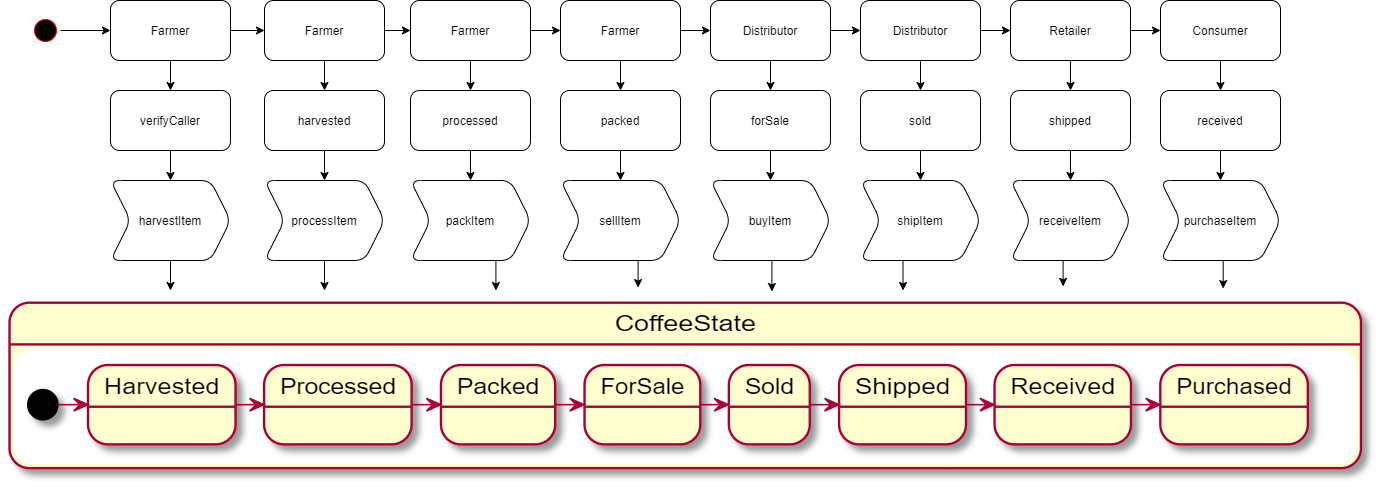

The diagram above was exported from draw.io. Its source (the exported page's mxGraphModel, read from the mxfile embedded in the PNG):
<mxGraphModel dx="1662" dy="702" grid="1" gridSize="10" guides="1" tooltips="1" connect="1" arrows="1" fold="1" page="1" pageScale="1" pageWidth="827" pageHeight="1169" math="0" shadow="0">
  <root>
    <mxCell id="iU3uZ6lpgak3Xk0Qr1Qk-0" />
    <mxCell id="iU3uZ6lpgak3Xk0Qr1Qk-1" parent="iU3uZ6lpgak3Xk0Qr1Qk-0" />
    <UserObject label="" plantUmlData="{&quot;data&quot;:&quot;@startuml\nstate CoffeeState {\n  [*] -&gt; Harvested\n  Harvested -&gt; Processed\n  Processed -&gt; Packed\n  Packed -&gt; ForSale\n  ForSale -&gt; Sold\n  Sold -&gt; Shipped\n  Shipped -&gt; Received\n  Received -&gt; Purchased\n}\n@enduml&quot;,&quot;format&quot;:&quot;svg&quot;}" id="SzgbGbbT8umwB2VAGDli-4">
      <mxCell style="shape=image;noLabel=1;verticalAlign=top;aspect=fixed;imageAspect=0;image=data:image/svg+xml,(base64 omitted: 11000 chars);" parent="iU3uZ6lpgak3Xk0Qr1Qk-1" vertex="1">
        <mxGeometry x="30" y="550" width="1380" height="195.11" as="geometry" />
      </mxCell>
    </UserObject>
    <mxCell id="SzgbGbbT8umwB2VAGDli-30" value="" style="edgeStyle=orthogonalEdgeStyle;rounded=0;orthogonalLoop=1;jettySize=auto;html=1;" parent="iU3uZ6lpgak3Xk0Qr1Qk-1" source="SzgbGbbT8umwB2VAGDli-28" target="SzgbGbbT8umwB2VAGDli-29" edge="1">
      <mxGeometry relative="1" as="geometry" />
    </mxCell>
    <mxCell id="SzgbGbbT8umwB2VAGDli-43" value="" style="edgeStyle=orthogonalEdgeStyle;rounded=0;orthogonalLoop=1;jettySize=auto;html=1;" parent="iU3uZ6lpgak3Xk0Qr1Qk-1" source="SzgbGbbT8umwB2VAGDli-28" target="SzgbGbbT8umwB2VAGDli-35" edge="1">
      <mxGeometry relative="1" as="geometry" />
    </mxCell>
    <mxCell id="SzgbGbbT8umwB2VAGDli-28" value="Farmer" style="rounded=1;whiteSpace=wrap;html=1;" parent="iU3uZ6lpgak3Xk0Qr1Qk-1" vertex="1">
      <mxGeometry x="140" y="260" width="120" height="60" as="geometry" />
    </mxCell>
    <mxCell id="SzgbGbbT8umwB2VAGDli-33" value="" style="edgeStyle=orthogonalEdgeStyle;rounded=0;orthogonalLoop=1;jettySize=auto;html=1;" parent="iU3uZ6lpgak3Xk0Qr1Qk-1" source="SzgbGbbT8umwB2VAGDli-29" target="SzgbGbbT8umwB2VAGDli-32" edge="1">
      <mxGeometry relative="1" as="geometry" />
    </mxCell>
    <mxCell id="SzgbGbbT8umwB2VAGDli-29" value="verifyCaller" style="rounded=1;whiteSpace=wrap;html=1;" parent="iU3uZ6lpgak3Xk0Qr1Qk-1" vertex="1">
      <mxGeometry x="140" y="350" width="120" height="60" as="geometry" />
    </mxCell>
    <mxCell id="SzgbGbbT8umwB2VAGDli-34" style="edgeStyle=orthogonalEdgeStyle;rounded=0;orthogonalLoop=1;jettySize=auto;html=1;exitX=0.5;exitY=1;exitDx=0;exitDy=0;" parent="iU3uZ6lpgak3Xk0Qr1Qk-1" source="SzgbGbbT8umwB2VAGDli-32" target="SzgbGbbT8umwB2VAGDli-4" edge="1">
      <mxGeometry relative="1" as="geometry">
        <Array as="points">
          <mxPoint x="200" y="560" />
          <mxPoint x="200" y="560" />
        </Array>
      </mxGeometry>
    </mxCell>
    <mxCell id="SzgbGbbT8umwB2VAGDli-32" value="harvestItem" style="shape=step;perimeter=stepPerimeter;whiteSpace=wrap;html=1;fixedSize=1;rounded=1;" parent="iU3uZ6lpgak3Xk0Qr1Qk-1" vertex="1">
      <mxGeometry x="140" y="440" width="120" height="80" as="geometry" />
    </mxCell>
    <mxCell id="SzgbGbbT8umwB2VAGDli-37" value="" style="edgeStyle=orthogonalEdgeStyle;rounded=0;orthogonalLoop=1;jettySize=auto;html=1;" parent="iU3uZ6lpgak3Xk0Qr1Qk-1" source="SzgbGbbT8umwB2VAGDli-35" target="SzgbGbbT8umwB2VAGDli-36" edge="1">
      <mxGeometry relative="1" as="geometry" />
    </mxCell>
    <mxCell id="SzgbGbbT8umwB2VAGDli-45" value="" style="edgeStyle=orthogonalEdgeStyle;rounded=0;orthogonalLoop=1;jettySize=auto;html=1;" parent="iU3uZ6lpgak3Xk0Qr1Qk-1" source="SzgbGbbT8umwB2VAGDli-35" target="SzgbGbbT8umwB2VAGDli-44" edge="1">
      <mxGeometry relative="1" as="geometry" />
    </mxCell>
    <mxCell id="SzgbGbbT8umwB2VAGDli-35" value="Farmer" style="rounded=1;whiteSpace=wrap;html=1;" parent="iU3uZ6lpgak3Xk0Qr1Qk-1" vertex="1">
      <mxGeometry x="294" y="260" width="120" height="60" as="geometry" />
    </mxCell>
    <mxCell id="SzgbGbbT8umwB2VAGDli-39" value="" style="edgeStyle=orthogonalEdgeStyle;rounded=0;orthogonalLoop=1;jettySize=auto;html=1;" parent="iU3uZ6lpgak3Xk0Qr1Qk-1" source="SzgbGbbT8umwB2VAGDli-36" target="SzgbGbbT8umwB2VAGDli-38" edge="1">
      <mxGeometry relative="1" as="geometry" />
    </mxCell>
    <mxCell id="SzgbGbbT8umwB2VAGDli-36" value="harvested" style="rounded=1;whiteSpace=wrap;html=1;" parent="iU3uZ6lpgak3Xk0Qr1Qk-1" vertex="1">
      <mxGeometry x="294" y="350" width="120" height="60" as="geometry" />
    </mxCell>
    <mxCell id="SzgbGbbT8umwB2VAGDli-42" style="edgeStyle=orthogonalEdgeStyle;rounded=0;orthogonalLoop=1;jettySize=auto;html=1;" parent="iU3uZ6lpgak3Xk0Qr1Qk-1" source="SzgbGbbT8umwB2VAGDli-38" target="SzgbGbbT8umwB2VAGDli-4" edge="1">
      <mxGeometry relative="1" as="geometry">
        <Array as="points">
          <mxPoint x="354" y="540" />
          <mxPoint x="354" y="540" />
        </Array>
      </mxGeometry>
    </mxCell>
    <mxCell id="SzgbGbbT8umwB2VAGDli-38" value="processItem" style="shape=step;perimeter=stepPerimeter;whiteSpace=wrap;html=1;fixedSize=1;rounded=1;" parent="iU3uZ6lpgak3Xk0Qr1Qk-1" vertex="1">
      <mxGeometry x="294" y="440" width="120" height="80" as="geometry" />
    </mxCell>
    <mxCell id="SzgbGbbT8umwB2VAGDli-47" value="" style="edgeStyle=orthogonalEdgeStyle;rounded=0;orthogonalLoop=1;jettySize=auto;html=1;" parent="iU3uZ6lpgak3Xk0Qr1Qk-1" source="SzgbGbbT8umwB2VAGDli-44" target="SzgbGbbT8umwB2VAGDli-46" edge="1">
      <mxGeometry relative="1" as="geometry" />
    </mxCell>
    <mxCell id="SzgbGbbT8umwB2VAGDli-51" value="" style="edgeStyle=orthogonalEdgeStyle;rounded=0;orthogonalLoop=1;jettySize=auto;html=1;" parent="iU3uZ6lpgak3Xk0Qr1Qk-1" source="SzgbGbbT8umwB2VAGDli-44" target="SzgbGbbT8umwB2VAGDli-50" edge="1">
      <mxGeometry relative="1" as="geometry" />
    </mxCell>
    <mxCell id="SzgbGbbT8umwB2VAGDli-44" value="Farmer" style="rounded=1;whiteSpace=wrap;html=1;" parent="iU3uZ6lpgak3Xk0Qr1Qk-1" vertex="1">
      <mxGeometry x="440" y="260" width="120" height="60" as="geometry" />
    </mxCell>
    <mxCell id="SzgbGbbT8umwB2VAGDli-49" value="" style="edgeStyle=orthogonalEdgeStyle;rounded=0;orthogonalLoop=1;jettySize=auto;html=1;" parent="iU3uZ6lpgak3Xk0Qr1Qk-1" source="SzgbGbbT8umwB2VAGDli-46" target="SzgbGbbT8umwB2VAGDli-48" edge="1">
      <mxGeometry relative="1" as="geometry" />
    </mxCell>
    <mxCell id="SzgbGbbT8umwB2VAGDli-46" value="processed" style="rounded=1;whiteSpace=wrap;html=1;" parent="iU3uZ6lpgak3Xk0Qr1Qk-1" vertex="1">
      <mxGeometry x="440" y="350" width="120" height="60" as="geometry" />
    </mxCell>
    <mxCell id="SzgbGbbT8umwB2VAGDli-84" style="edgeStyle=orthogonalEdgeStyle;rounded=0;orthogonalLoop=1;jettySize=auto;html=1;exitX=0.5;exitY=1;exitDx=0;exitDy=0;entryX=0.359;entryY=0;entryDx=0;entryDy=0;entryPerimeter=0;" parent="iU3uZ6lpgak3Xk0Qr1Qk-1" source="SzgbGbbT8umwB2VAGDli-48" target="SzgbGbbT8umwB2VAGDli-4" edge="1">
      <mxGeometry relative="1" as="geometry" />
    </mxCell>
    <mxCell id="SzgbGbbT8umwB2VAGDli-48" value="packItem" style="shape=step;perimeter=stepPerimeter;whiteSpace=wrap;html=1;fixedSize=1;rounded=1;" parent="iU3uZ6lpgak3Xk0Qr1Qk-1" vertex="1">
      <mxGeometry x="440" y="440" width="120" height="80" as="geometry" />
    </mxCell>
    <mxCell id="SzgbGbbT8umwB2VAGDli-53" value="" style="edgeStyle=orthogonalEdgeStyle;rounded=0;orthogonalLoop=1;jettySize=auto;html=1;" parent="iU3uZ6lpgak3Xk0Qr1Qk-1" source="SzgbGbbT8umwB2VAGDli-50" target="SzgbGbbT8umwB2VAGDli-52" edge="1">
      <mxGeometry relative="1" as="geometry" />
    </mxCell>
    <mxCell id="SzgbGbbT8umwB2VAGDli-59" value="" style="edgeStyle=orthogonalEdgeStyle;rounded=0;orthogonalLoop=1;jettySize=auto;html=1;" parent="iU3uZ6lpgak3Xk0Qr1Qk-1" source="SzgbGbbT8umwB2VAGDli-50" target="SzgbGbbT8umwB2VAGDli-58" edge="1">
      <mxGeometry relative="1" as="geometry" />
    </mxCell>
    <mxCell id="SzgbGbbT8umwB2VAGDli-50" value="Farmer" style="rounded=1;whiteSpace=wrap;html=1;" parent="iU3uZ6lpgak3Xk0Qr1Qk-1" vertex="1">
      <mxGeometry x="590" y="260" width="120" height="60" as="geometry" />
    </mxCell>
    <mxCell id="SzgbGbbT8umwB2VAGDli-57" value="" style="edgeStyle=orthogonalEdgeStyle;rounded=0;orthogonalLoop=1;jettySize=auto;html=1;" parent="iU3uZ6lpgak3Xk0Qr1Qk-1" source="SzgbGbbT8umwB2VAGDli-52" target="SzgbGbbT8umwB2VAGDli-56" edge="1">
      <mxGeometry relative="1" as="geometry" />
    </mxCell>
    <mxCell id="SzgbGbbT8umwB2VAGDli-52" value="packed" style="rounded=1;whiteSpace=wrap;html=1;" parent="iU3uZ6lpgak3Xk0Qr1Qk-1" vertex="1">
      <mxGeometry x="590" y="350" width="120" height="60" as="geometry" />
    </mxCell>
    <mxCell id="SzgbGbbT8umwB2VAGDli-83" style="edgeStyle=orthogonalEdgeStyle;rounded=0;orthogonalLoop=1;jettySize=auto;html=1;exitX=0.5;exitY=1;exitDx=0;exitDy=0;entryX=0.462;entryY=-0.015;entryDx=0;entryDy=0;entryPerimeter=0;" parent="iU3uZ6lpgak3Xk0Qr1Qk-1" source="SzgbGbbT8umwB2VAGDli-56" target="SzgbGbbT8umwB2VAGDli-4" edge="1">
      <mxGeometry relative="1" as="geometry" />
    </mxCell>
    <mxCell id="SzgbGbbT8umwB2VAGDli-56" value="sellItem" style="shape=step;perimeter=stepPerimeter;whiteSpace=wrap;html=1;fixedSize=1;rounded=1;" parent="iU3uZ6lpgak3Xk0Qr1Qk-1" vertex="1">
      <mxGeometry x="590" y="440" width="120" height="80" as="geometry" />
    </mxCell>
    <mxCell id="SzgbGbbT8umwB2VAGDli-61" value="" style="edgeStyle=orthogonalEdgeStyle;rounded=0;orthogonalLoop=1;jettySize=auto;html=1;" parent="iU3uZ6lpgak3Xk0Qr1Qk-1" source="SzgbGbbT8umwB2VAGDli-58" target="SzgbGbbT8umwB2VAGDli-60" edge="1">
      <mxGeometry relative="1" as="geometry" />
    </mxCell>
    <mxCell id="SzgbGbbT8umwB2VAGDli-65" value="" style="edgeStyle=orthogonalEdgeStyle;rounded=0;orthogonalLoop=1;jettySize=auto;html=1;" parent="iU3uZ6lpgak3Xk0Qr1Qk-1" source="SzgbGbbT8umwB2VAGDli-58" target="SzgbGbbT8umwB2VAGDli-64" edge="1">
      <mxGeometry relative="1" as="geometry" />
    </mxCell>
    <mxCell id="SzgbGbbT8umwB2VAGDli-58" value="Distributor" style="rounded=1;whiteSpace=wrap;html=1;" parent="iU3uZ6lpgak3Xk0Qr1Qk-1" vertex="1">
      <mxGeometry x="740" y="260" width="120" height="60" as="geometry" />
    </mxCell>
    <mxCell id="SzgbGbbT8umwB2VAGDli-63" value="" style="edgeStyle=orthogonalEdgeStyle;rounded=0;orthogonalLoop=1;jettySize=auto;html=1;" parent="iU3uZ6lpgak3Xk0Qr1Qk-1" source="SzgbGbbT8umwB2VAGDli-60" target="SzgbGbbT8umwB2VAGDli-62" edge="1">
      <mxGeometry relative="1" as="geometry" />
    </mxCell>
    <mxCell id="SzgbGbbT8umwB2VAGDli-60" value="forSale" style="rounded=1;whiteSpace=wrap;html=1;" parent="iU3uZ6lpgak3Xk0Qr1Qk-1" vertex="1">
      <mxGeometry x="740" y="350" width="120" height="60" as="geometry" />
    </mxCell>
    <mxCell id="SzgbGbbT8umwB2VAGDli-85" style="edgeStyle=orthogonalEdgeStyle;rounded=0;orthogonalLoop=1;jettySize=auto;html=1;exitX=0.5;exitY=1;exitDx=0;exitDy=0;entryX=0.559;entryY=0.005;entryDx=0;entryDy=0;entryPerimeter=0;" parent="iU3uZ6lpgak3Xk0Qr1Qk-1" source="SzgbGbbT8umwB2VAGDli-62" target="SzgbGbbT8umwB2VAGDli-4" edge="1">
      <mxGeometry relative="1" as="geometry" />
    </mxCell>
    <mxCell id="SzgbGbbT8umwB2VAGDli-62" value="buyItem" style="shape=step;perimeter=stepPerimeter;whiteSpace=wrap;html=1;fixedSize=1;rounded=1;" parent="iU3uZ6lpgak3Xk0Qr1Qk-1" vertex="1">
      <mxGeometry x="740" y="440" width="120" height="80" as="geometry" />
    </mxCell>
    <mxCell id="SzgbGbbT8umwB2VAGDli-67" value="" style="edgeStyle=orthogonalEdgeStyle;rounded=0;orthogonalLoop=1;jettySize=auto;html=1;" parent="iU3uZ6lpgak3Xk0Qr1Qk-1" source="SzgbGbbT8umwB2VAGDli-64" target="SzgbGbbT8umwB2VAGDli-66" edge="1">
      <mxGeometry relative="1" as="geometry" />
    </mxCell>
    <mxCell id="SzgbGbbT8umwB2VAGDli-71" value="" style="edgeStyle=orthogonalEdgeStyle;rounded=0;orthogonalLoop=1;jettySize=auto;html=1;" parent="iU3uZ6lpgak3Xk0Qr1Qk-1" source="SzgbGbbT8umwB2VAGDli-64" target="SzgbGbbT8umwB2VAGDli-70" edge="1">
      <mxGeometry relative="1" as="geometry" />
    </mxCell>
    <mxCell id="SzgbGbbT8umwB2VAGDli-64" value="Distributor" style="rounded=1;whiteSpace=wrap;html=1;" parent="iU3uZ6lpgak3Xk0Qr1Qk-1" vertex="1">
      <mxGeometry x="890" y="260" width="120" height="60" as="geometry" />
    </mxCell>
    <mxCell id="SzgbGbbT8umwB2VAGDli-69" value="" style="edgeStyle=orthogonalEdgeStyle;rounded=0;orthogonalLoop=1;jettySize=auto;html=1;" parent="iU3uZ6lpgak3Xk0Qr1Qk-1" source="SzgbGbbT8umwB2VAGDli-66" target="SzgbGbbT8umwB2VAGDli-68" edge="1">
      <mxGeometry relative="1" as="geometry" />
    </mxCell>
    <mxCell id="SzgbGbbT8umwB2VAGDli-66" value="sold" style="rounded=1;whiteSpace=wrap;html=1;" parent="iU3uZ6lpgak3Xk0Qr1Qk-1" vertex="1">
      <mxGeometry x="890" y="350" width="120" height="60" as="geometry" />
    </mxCell>
    <mxCell id="SzgbGbbT8umwB2VAGDli-86" style="edgeStyle=orthogonalEdgeStyle;rounded=0;orthogonalLoop=1;jettySize=auto;html=1;exitX=0.5;exitY=1;exitDx=0;exitDy=0;entryX=0.654;entryY=0;entryDx=0;entryDy=0;entryPerimeter=0;" parent="iU3uZ6lpgak3Xk0Qr1Qk-1" source="SzgbGbbT8umwB2VAGDli-68" target="SzgbGbbT8umwB2VAGDli-4" edge="1">
      <mxGeometry relative="1" as="geometry" />
    </mxCell>
    <mxCell id="SzgbGbbT8umwB2VAGDli-68" value="shipItem" style="shape=step;perimeter=stepPerimeter;whiteSpace=wrap;html=1;fixedSize=1;rounded=1;" parent="iU3uZ6lpgak3Xk0Qr1Qk-1" vertex="1">
      <mxGeometry x="890" y="440" width="120" height="80" as="geometry" />
    </mxCell>
    <mxCell id="SzgbGbbT8umwB2VAGDli-73" value="" style="edgeStyle=orthogonalEdgeStyle;rounded=0;orthogonalLoop=1;jettySize=auto;html=1;" parent="iU3uZ6lpgak3Xk0Qr1Qk-1" source="SzgbGbbT8umwB2VAGDli-70" target="SzgbGbbT8umwB2VAGDli-72" edge="1">
      <mxGeometry relative="1" as="geometry" />
    </mxCell>
    <mxCell id="SzgbGbbT8umwB2VAGDli-77" value="" style="edgeStyle=orthogonalEdgeStyle;rounded=0;orthogonalLoop=1;jettySize=auto;html=1;" parent="iU3uZ6lpgak3Xk0Qr1Qk-1" source="SzgbGbbT8umwB2VAGDli-70" target="SzgbGbbT8umwB2VAGDli-76" edge="1">
      <mxGeometry relative="1" as="geometry" />
    </mxCell>
    <mxCell id="SzgbGbbT8umwB2VAGDli-70" value="Retailer" style="rounded=1;whiteSpace=wrap;html=1;" parent="iU3uZ6lpgak3Xk0Qr1Qk-1" vertex="1">
      <mxGeometry x="1040" y="260" width="120" height="60" as="geometry" />
    </mxCell>
    <mxCell id="SzgbGbbT8umwB2VAGDli-75" value="" style="edgeStyle=orthogonalEdgeStyle;rounded=0;orthogonalLoop=1;jettySize=auto;html=1;" parent="iU3uZ6lpgak3Xk0Qr1Qk-1" source="SzgbGbbT8umwB2VAGDli-72" target="SzgbGbbT8umwB2VAGDli-74" edge="1">
      <mxGeometry relative="1" as="geometry" />
    </mxCell>
    <mxCell id="SzgbGbbT8umwB2VAGDli-72" value="shipped" style="rounded=1;whiteSpace=wrap;html=1;" parent="iU3uZ6lpgak3Xk0Qr1Qk-1" vertex="1">
      <mxGeometry x="1040" y="350" width="120" height="60" as="geometry" />
    </mxCell>
    <mxCell id="SzgbGbbT8umwB2VAGDli-87" style="edgeStyle=orthogonalEdgeStyle;rounded=0;orthogonalLoop=1;jettySize=auto;html=1;exitX=0.5;exitY=1;exitDx=0;exitDy=0;entryX=0.77;entryY=-0.021;entryDx=0;entryDy=0;entryPerimeter=0;" parent="iU3uZ6lpgak3Xk0Qr1Qk-1" source="SzgbGbbT8umwB2VAGDli-74" target="SzgbGbbT8umwB2VAGDli-4" edge="1">
      <mxGeometry relative="1" as="geometry" />
    </mxCell>
    <mxCell id="SzgbGbbT8umwB2VAGDli-74" value="receiveItem" style="shape=step;perimeter=stepPerimeter;whiteSpace=wrap;html=1;fixedSize=1;rounded=1;" parent="iU3uZ6lpgak3Xk0Qr1Qk-1" vertex="1">
      <mxGeometry x="1040" y="440" width="120" height="80" as="geometry" />
    </mxCell>
    <mxCell id="SzgbGbbT8umwB2VAGDli-79" value="" style="edgeStyle=orthogonalEdgeStyle;rounded=0;orthogonalLoop=1;jettySize=auto;html=1;" parent="iU3uZ6lpgak3Xk0Qr1Qk-1" source="SzgbGbbT8umwB2VAGDli-76" target="SzgbGbbT8umwB2VAGDli-78" edge="1">
      <mxGeometry relative="1" as="geometry" />
    </mxCell>
    <mxCell id="SzgbGbbT8umwB2VAGDli-76" value="Consumer" style="rounded=1;whiteSpace=wrap;html=1;" parent="iU3uZ6lpgak3Xk0Qr1Qk-1" vertex="1">
      <mxGeometry x="1190" y="260" width="120" height="60" as="geometry" />
    </mxCell>
    <mxCell id="SzgbGbbT8umwB2VAGDli-81" value="" style="edgeStyle=orthogonalEdgeStyle;rounded=0;orthogonalLoop=1;jettySize=auto;html=1;" parent="iU3uZ6lpgak3Xk0Qr1Qk-1" source="SzgbGbbT8umwB2VAGDli-78" target="SzgbGbbT8umwB2VAGDli-80" edge="1">
      <mxGeometry relative="1" as="geometry" />
    </mxCell>
    <mxCell id="SzgbGbbT8umwB2VAGDli-78" value="received" style="rounded=1;whiteSpace=wrap;html=1;" parent="iU3uZ6lpgak3Xk0Qr1Qk-1" vertex="1">
      <mxGeometry x="1190" y="350" width="120" height="60" as="geometry" />
    </mxCell>
    <mxCell id="SzgbGbbT8umwB2VAGDli-88" style="edgeStyle=orthogonalEdgeStyle;rounded=0;orthogonalLoop=1;jettySize=auto;html=1;exitX=0.5;exitY=1;exitDx=0;exitDy=0;entryX=0.886;entryY=-0.01;entryDx=0;entryDy=0;entryPerimeter=0;" parent="iU3uZ6lpgak3Xk0Qr1Qk-1" source="SzgbGbbT8umwB2VAGDli-80" target="SzgbGbbT8umwB2VAGDli-4" edge="1">
      <mxGeometry relative="1" as="geometry" />
    </mxCell>
    <mxCell id="SzgbGbbT8umwB2VAGDli-80" value="purchaseItem" style="shape=step;perimeter=stepPerimeter;whiteSpace=wrap;html=1;fixedSize=1;rounded=1;" parent="iU3uZ6lpgak3Xk0Qr1Qk-1" vertex="1">
      <mxGeometry x="1190" y="440" width="120" height="80" as="geometry" />
    </mxCell>
    <mxCell id="SzgbGbbT8umwB2VAGDli-92" style="edgeStyle=orthogonalEdgeStyle;rounded=0;orthogonalLoop=1;jettySize=auto;html=1;exitX=1;exitY=0.5;exitDx=0;exitDy=0;entryX=0;entryY=0.5;entryDx=0;entryDy=0;" parent="iU3uZ6lpgak3Xk0Qr1Qk-1" source="SzgbGbbT8umwB2VAGDli-89" target="SzgbGbbT8umwB2VAGDli-28" edge="1">
      <mxGeometry relative="1" as="geometry" />
    </mxCell>
    <mxCell id="SzgbGbbT8umwB2VAGDli-89" value="" style="ellipse;html=1;shape=startState;fillColor=#000000;strokeColor=#ff0000;" parent="iU3uZ6lpgak3Xk0Qr1Qk-1" vertex="1">
      <mxGeometry x="60" y="275" width="30" height="30" as="geometry" />
    </mxCell>
  </root>
</mxGraphModel>